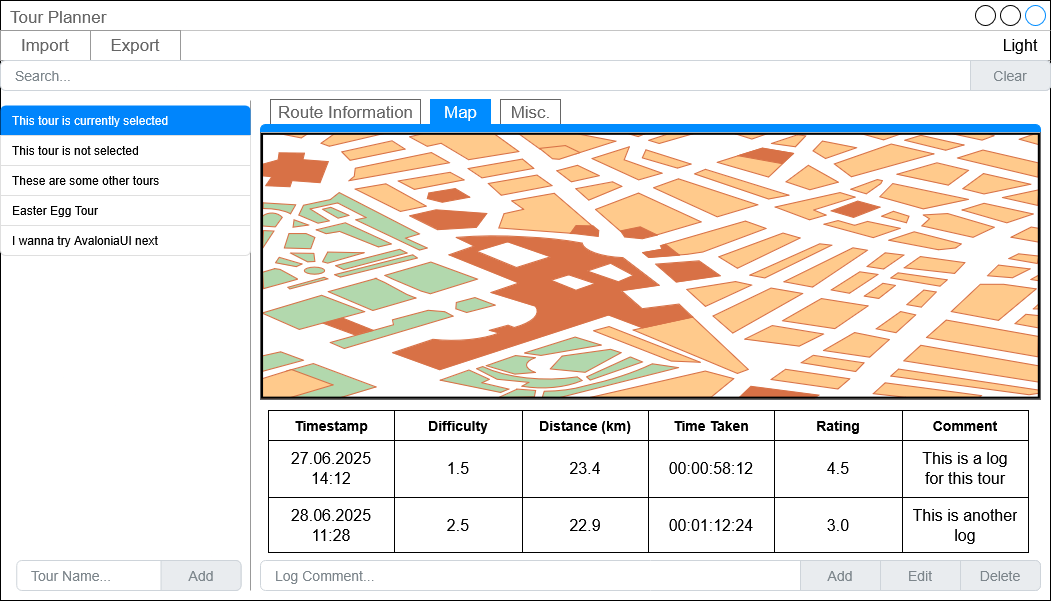

The diagram above was exported from draw.io. Its source (the exported page's mxGraphModel, read from the mxfile embedded in the PNG):
<mxGraphModel dx="1425" dy="786" grid="1" gridSize="10" guides="1" tooltips="1" connect="1" arrows="1" fold="1" page="1" pageScale="1" pageWidth="850" pageHeight="1100" math="0" shadow="0">
  <root>
    <mxCell id="0" />
    <mxCell id="1" parent="0" />
    <mxCell id="Vy3BLauwifYpFiC6LE89-1" value="Tour Planner" style="strokeWidth=1;shadow=0;dashed=0;align=center;html=1;shape=mxgraph.mockup.containers.window;align=left;verticalAlign=top;spacingLeft=8;strokeColor2=#008cff;strokeColor3=#c4c4c4;fontColor=#666666;mainText=;fontSize=17;labelBackgroundColor=none;whiteSpace=wrap;" vertex="1" parent="1">
      <mxGeometry x="60" y="240" width="1050" height="600" as="geometry" />
    </mxCell>
    <mxCell id="Vy3BLauwifYpFiC6LE89-7" value="" style="swimlane;shape=mxgraph.bootstrap.anchor;strokeColor=#999999;fillColor=#ffffff;fontColor=#666666;childLayout=stackLayout;horizontal=0;startSize=0;horizontalStack=1;resizeParent=1;resizeParentMax=0;resizeLast=0;collapsible=0;marginBottom=0;whiteSpace=wrap;html=1;" vertex="1" parent="1">
      <mxGeometry x="60" y="270" width="180" height="30" as="geometry" />
    </mxCell>
    <mxCell id="Vy3BLauwifYpFiC6LE89-8" value="Import" style="text;strokeColor=inherit;align=center;verticalAlign=middle;spacingLeft=10;spacingRight=10;overflow=hidden;points=[[0,0.5],[1,0.5]];portConstraint=eastwest;rotatable=0;whiteSpace=wrap;html=1;fillColor=inherit;fontColor=inherit;fontSize=17;" vertex="1" parent="Vy3BLauwifYpFiC6LE89-7">
      <mxGeometry width="90" height="30" as="geometry" />
    </mxCell>
    <mxCell id="Vy3BLauwifYpFiC6LE89-9" value="Export" style="text;strokeColor=inherit;align=center;verticalAlign=middle;spacingLeft=10;spacingRight=10;overflow=hidden;points=[[0,0.5],[1,0.5]];portConstraint=eastwest;rotatable=0;whiteSpace=wrap;html=1;fillColor=inherit;fontColor=inherit;fontSize=17;" vertex="1" parent="Vy3BLauwifYpFiC6LE89-7">
      <mxGeometry x="90" width="90" height="30" as="geometry" />
    </mxCell>
    <mxCell id="Vy3BLauwifYpFiC6LE89-14" value="" style="verticalLabelPosition=bottom;shadow=0;dashed=0;align=center;html=1;verticalAlign=top;strokeWidth=1;shape=mxgraph.mockup.markup.line;strokeColor=#999999;" vertex="1" parent="1">
      <mxGeometry x="240" y="290" width="870" height="20" as="geometry" />
    </mxCell>
    <mxCell id="Vy3BLauwifYpFiC6LE89-15" value="" style="shape=image;html=1;verticalAlign=top;verticalLabelPosition=bottom;labelBackgroundColor=#ffffff;imageAspect=0;aspect=fixed;image=https://cdn0.iconfinder.com/data/icons/phosphor-duotone-vol-3/256/toggle-left-duotone-128.png" vertex="1" parent="1">
      <mxGeometry x="1024" y="268.5" width="35" height="35" as="geometry" />
    </mxCell>
    <mxCell id="Vy3BLauwifYpFiC6LE89-16" value="&lt;font style=&quot;font-size: 16px;&quot;&gt;Light&lt;/font&gt;" style="text;html=1;align=center;verticalAlign=middle;whiteSpace=wrap;rounded=0;" vertex="1" parent="1">
      <mxGeometry x="1050" y="270" width="60" height="30" as="geometry" />
    </mxCell>
    <mxCell id="Vy3BLauwifYpFiC6LE89-22" value="Search..." style="html=1;shadow=0;dashed=0;shape=mxgraph.bootstrap.rrect;rSize=5;strokeColor=#CED4DA;html=1;whiteSpace=wrap;fillColor=#FFFFFF;fontColor=#7D868C;align=left;spacing=15;fontSize=14;strokeWidth=1;" vertex="1" parent="1">
      <mxGeometry x="60" y="300" width="1050" height="30" as="geometry" />
    </mxCell>
    <mxCell id="Vy3BLauwifYpFiC6LE89-25" value="&lt;div align=&quot;center&quot;&gt;Clear&lt;/div&gt;" style="html=1;shadow=0;dashed=0;shape=mxgraph.bootstrap.rightButton;strokeColor=#CED4DA;gradientColor=inherit;fontColor=inherit;fillColor=#E9ECEF;rSize=5;perimeter=none;whiteSpace=wrap;resizeHeight=1;fontSize=14;align=center;spacing=15;" vertex="1" parent="Vy3BLauwifYpFiC6LE89-22">
      <mxGeometry x="1" width="80" height="30" relative="1" as="geometry">
        <mxPoint x="-80" as="offset" />
      </mxGeometry>
    </mxCell>
    <mxCell id="Vy3BLauwifYpFiC6LE89-26" value="" style="verticalLabelPosition=bottom;shadow=0;dashed=0;align=center;html=1;verticalAlign=top;strokeWidth=1;shape=mxgraph.mockup.markup.line;strokeColor=#999999;direction=north;" vertex="1" parent="1">
      <mxGeometry x="300" y="340" width="20" height="490" as="geometry" />
    </mxCell>
    <mxCell id="Vy3BLauwifYpFiC6LE89-29" value="" style="verticalLabelPosition=bottom;shadow=0;dashed=0;align=center;html=1;verticalAlign=top;strokeWidth=1;shape=mxgraph.mockup.markup.line;strokeColor=#999999;" vertex="1" parent="1">
      <mxGeometry x="320" y="620" width="780" height="20" as="geometry" />
    </mxCell>
    <mxCell id="Vy3BLauwifYpFiC6LE89-34" value="" style="swimlane;fontStyle=0;childLayout=stackLayout;horizontal=1;startSize=0;horizontalStack=0;resizeParent=1;resizeParentMax=0;resizeLast=0;collapsible=0;marginBottom=0;whiteSpace=wrap;html=1;strokeColor=none;fillColor=none;" vertex="1" parent="1">
      <mxGeometry x="60" y="345" width="250" height="150" as="geometry" />
    </mxCell>
    <mxCell id="Vy3BLauwifYpFiC6LE89-35" value="This tour is currently selected" style="text;strokeColor=none;fillColor=#0085FC;align=left;verticalAlign=middle;spacingLeft=10;spacingRight=10;overflow=hidden;points=[[0,0.5],[1,0.5]];portConstraint=eastwest;rotatable=0;whiteSpace=wrap;html=1;shape=mxgraph.bootstrap.topButton;rSize=5;fontColor=#ffffff;" vertex="1" parent="Vy3BLauwifYpFiC6LE89-34">
      <mxGeometry width="250" height="30" as="geometry" />
    </mxCell>
    <mxCell id="Vy3BLauwifYpFiC6LE89-36" value="This tour is not selected" style="text;strokeColor=#DFDFDF;fillColor=#FFFFFF;align=left;verticalAlign=middle;spacingLeft=10;spacingRight=10;overflow=hidden;points=[[0,0.5],[1,0.5]];portConstraint=eastwest;rotatable=0;whiteSpace=wrap;html=1;rSize=5;fontColor=#000000;" vertex="1" parent="Vy3BLauwifYpFiC6LE89-34">
      <mxGeometry y="30" width="250" height="30" as="geometry" />
    </mxCell>
    <mxCell id="Vy3BLauwifYpFiC6LE89-37" value="These are some other tours" style="text;strokeColor=#DFDFDF;fillColor=#FFFFFF;align=left;verticalAlign=middle;spacingLeft=10;spacingRight=10;overflow=hidden;points=[[0,0.5],[1,0.5]];portConstraint=eastwest;rotatable=0;whiteSpace=wrap;html=1;rSize=5;fontColor=#000000;" vertex="1" parent="Vy3BLauwifYpFiC6LE89-34">
      <mxGeometry y="60" width="250" height="30" as="geometry" />
    </mxCell>
    <mxCell id="Vy3BLauwifYpFiC6LE89-38" value="Easter Egg Tour" style="text;strokeColor=#DFDFDF;fillColor=#FFFFFF;align=left;verticalAlign=middle;spacingLeft=10;spacingRight=10;overflow=hidden;points=[[0,0.5],[1,0.5]];portConstraint=eastwest;rotatable=0;whiteSpace=wrap;html=1;rSize=5;fontColor=#000000;" vertex="1" parent="Vy3BLauwifYpFiC6LE89-34">
      <mxGeometry y="90" width="250" height="30" as="geometry" />
    </mxCell>
    <mxCell id="Vy3BLauwifYpFiC6LE89-39" value="I wanna try AvaloniaUI next" style="text;strokeColor=#DFDFDF;fillColor=#FFFFFF;align=left;verticalAlign=middle;spacingLeft=10;spacingRight=10;overflow=hidden;points=[[0,0.5],[1,0.5]];portConstraint=eastwest;rotatable=0;whiteSpace=wrap;html=1;shape=mxgraph.bootstrap.bottomButton;rSize=5;fontColor=#000000;" vertex="1" parent="Vy3BLauwifYpFiC6LE89-34">
      <mxGeometry y="120" width="250" height="30" as="geometry" />
    </mxCell>
    <mxCell id="Vy3BLauwifYpFiC6LE89-42" value="" style="strokeWidth=1;shadow=0;dashed=0;align=center;html=1;shape=mxgraph.mockup.containers.marginRect2;rectMarginTop=32;strokeColor=#666666;gradientColor=none;whiteSpace=wrap;" vertex="1" parent="1">
      <mxGeometry x="320" y="339" width="780" height="300" as="geometry" />
    </mxCell>
    <mxCell id="Vy3BLauwifYpFiC6LE89-43" value="&lt;div&gt;Route Information&lt;/div&gt;" style="strokeColor=inherit;fillColor=inherit;gradientColor=inherit;strokeWidth=1;shadow=0;dashed=0;align=center;html=1;shape=mxgraph.mockup.containers.rrect;rSize=0;fontSize=17;fontColor=#666666;gradientColor=none;" vertex="1" parent="Vy3BLauwifYpFiC6LE89-42">
      <mxGeometry width="150" height="25" relative="1" as="geometry">
        <mxPoint x="10" as="offset" />
      </mxGeometry>
    </mxCell>
    <mxCell id="Vy3BLauwifYpFiC6LE89-44" value="Map" style="strokeWidth=1;shadow=0;dashed=0;align=center;html=1;shape=mxgraph.mockup.containers.rrect;rSize=0;fontSize=17;fontColor=#ffffff;strokeColor=#008cff;fillColor=#008cff;" vertex="1" parent="Vy3BLauwifYpFiC6LE89-42">
      <mxGeometry width="60" height="25" relative="1" as="geometry">
        <mxPoint x="170" as="offset" />
      </mxGeometry>
    </mxCell>
    <mxCell id="Vy3BLauwifYpFiC6LE89-45" value="Misc." style="strokeColor=inherit;fillColor=inherit;gradientColor=inherit;strokeWidth=1;shadow=0;dashed=0;align=center;html=1;shape=mxgraph.mockup.containers.rrect;rSize=0;fontSize=17;fontColor=#666666;gradientColor=none;" vertex="1" parent="Vy3BLauwifYpFiC6LE89-42">
      <mxGeometry width="60" height="25" relative="1" as="geometry">
        <mxPoint x="240" as="offset" />
      </mxGeometry>
    </mxCell>
    <mxCell id="Vy3BLauwifYpFiC6LE89-46" value="" style="strokeWidth=1;shadow=0;dashed=0;align=center;html=1;shape=mxgraph.mockup.containers.topButton;rSize=5;strokeColor=#008cff;fillColor=#008cff;gradientColor=none;resizeWidth=1;movable=0;deletable=1;" vertex="1" parent="Vy3BLauwifYpFiC6LE89-42">
      <mxGeometry width="780" height="7" relative="1" as="geometry">
        <mxPoint y="25" as="offset" />
      </mxGeometry>
    </mxCell>
    <mxCell id="Vy3BLauwifYpFiC6LE89-49" value="" style="verticalLabelPosition=bottom;shadow=0;dashed=0;align=center;html=1;verticalAlign=top;strokeWidth=1;shape=mxgraph.mockup.misc.map;" vertex="1" parent="Vy3BLauwifYpFiC6LE89-42">
      <mxGeometry x="1" y="34" width="780" height="265" as="geometry" />
    </mxCell>
    <mxCell id="Vy3BLauwifYpFiC6LE89-102" value="" style="shape=table;startSize=0;container=1;collapsible=0;childLayout=tableLayout;fontSize=16;" vertex="1" parent="1">
      <mxGeometry x="328" y="650" width="380" height="142" as="geometry" />
    </mxCell>
    <mxCell id="Vy3BLauwifYpFiC6LE89-103" value="" style="shape=tableRow;horizontal=0;startSize=0;swimlaneHead=0;swimlaneBody=0;strokeColor=inherit;top=0;left=0;bottom=0;right=0;collapsible=0;dropTarget=0;fillColor=none;points=[[0,0.5],[1,0.5]];portConstraint=eastwest;fontSize=16;" vertex="1" parent="Vy3BLauwifYpFiC6LE89-102">
      <mxGeometry width="380" height="30" as="geometry" />
    </mxCell>
    <mxCell id="Vy3BLauwifYpFiC6LE89-104" value="&lt;b&gt;&lt;font style=&quot;font-size: 14px;&quot;&gt;Timestamp&lt;/font&gt;&lt;/b&gt;" style="shape=partialRectangle;html=1;whiteSpace=wrap;connectable=0;strokeColor=inherit;overflow=hidden;fillColor=none;top=0;left=0;bottom=0;right=0;pointerEvents=1;fontSize=16;" vertex="1" parent="Vy3BLauwifYpFiC6LE89-103">
      <mxGeometry width="126" height="30" as="geometry">
        <mxRectangle width="126" height="30" as="alternateBounds" />
      </mxGeometry>
    </mxCell>
    <mxCell id="Vy3BLauwifYpFiC6LE89-105" value="&lt;b&gt;&lt;font style=&quot;font-size: 14px;&quot;&gt;Difficulty&lt;/font&gt;&lt;/b&gt;" style="shape=partialRectangle;html=1;whiteSpace=wrap;connectable=0;strokeColor=inherit;overflow=hidden;fillColor=none;top=0;left=0;bottom=0;right=0;pointerEvents=1;fontSize=16;" vertex="1" parent="Vy3BLauwifYpFiC6LE89-103">
      <mxGeometry x="126" width="128" height="30" as="geometry">
        <mxRectangle width="128" height="30" as="alternateBounds" />
      </mxGeometry>
    </mxCell>
    <mxCell id="Vy3BLauwifYpFiC6LE89-106" value="&lt;b&gt;&lt;font style=&quot;font-size: 14px;&quot;&gt;Distance (km)&lt;/font&gt;&lt;/b&gt;" style="shape=partialRectangle;html=1;whiteSpace=wrap;connectable=0;strokeColor=inherit;overflow=hidden;fillColor=none;top=0;left=0;bottom=0;right=0;pointerEvents=1;fontSize=16;" vertex="1" parent="Vy3BLauwifYpFiC6LE89-103">
      <mxGeometry x="254" width="126" height="30" as="geometry">
        <mxRectangle width="126" height="30" as="alternateBounds" />
      </mxGeometry>
    </mxCell>
    <mxCell id="Vy3BLauwifYpFiC6LE89-107" value="" style="shape=tableRow;horizontal=0;startSize=0;swimlaneHead=0;swimlaneBody=0;strokeColor=inherit;top=0;left=0;bottom=0;right=0;collapsible=0;dropTarget=0;fillColor=none;points=[[0,0.5],[1,0.5]];portConstraint=eastwest;fontSize=16;" vertex="1" parent="Vy3BLauwifYpFiC6LE89-102">
      <mxGeometry y="30" width="380" height="57" as="geometry" />
    </mxCell>
    <mxCell id="Vy3BLauwifYpFiC6LE89-108" value="&lt;div&gt;27.06.2025&lt;/div&gt;&lt;div&gt;14:12&lt;/div&gt;" style="shape=partialRectangle;html=1;whiteSpace=wrap;connectable=0;strokeColor=inherit;overflow=hidden;fillColor=none;top=0;left=0;bottom=0;right=0;pointerEvents=1;fontSize=16;" vertex="1" parent="Vy3BLauwifYpFiC6LE89-107">
      <mxGeometry width="126" height="57" as="geometry">
        <mxRectangle width="126" height="57" as="alternateBounds" />
      </mxGeometry>
    </mxCell>
    <mxCell id="Vy3BLauwifYpFiC6LE89-109" value="1.5" style="shape=partialRectangle;html=1;whiteSpace=wrap;connectable=0;strokeColor=inherit;overflow=hidden;fillColor=none;top=0;left=0;bottom=0;right=0;pointerEvents=1;fontSize=16;" vertex="1" parent="Vy3BLauwifYpFiC6LE89-107">
      <mxGeometry x="126" width="128" height="57" as="geometry">
        <mxRectangle width="128" height="57" as="alternateBounds" />
      </mxGeometry>
    </mxCell>
    <mxCell id="Vy3BLauwifYpFiC6LE89-110" value="23.4" style="shape=partialRectangle;html=1;whiteSpace=wrap;connectable=0;strokeColor=inherit;overflow=hidden;fillColor=none;top=0;left=0;bottom=0;right=0;pointerEvents=1;fontSize=16;" vertex="1" parent="Vy3BLauwifYpFiC6LE89-107">
      <mxGeometry x="254" width="126" height="57" as="geometry">
        <mxRectangle width="126" height="57" as="alternateBounds" />
      </mxGeometry>
    </mxCell>
    <mxCell id="Vy3BLauwifYpFiC6LE89-111" value="" style="shape=tableRow;horizontal=0;startSize=0;swimlaneHead=0;swimlaneBody=0;strokeColor=inherit;top=0;left=0;bottom=0;right=0;collapsible=0;dropTarget=0;fillColor=none;points=[[0,0.5],[1,0.5]];portConstraint=eastwest;fontSize=16;" vertex="1" parent="Vy3BLauwifYpFiC6LE89-102">
      <mxGeometry y="87" width="380" height="55" as="geometry" />
    </mxCell>
    <mxCell id="Vy3BLauwifYpFiC6LE89-112" value="&lt;div&gt;28.06.2025&lt;/div&gt;&lt;div&gt;11:28&lt;/div&gt;" style="shape=partialRectangle;html=1;whiteSpace=wrap;connectable=0;strokeColor=inherit;overflow=hidden;fillColor=none;top=0;left=0;bottom=0;right=0;pointerEvents=1;fontSize=16;" vertex="1" parent="Vy3BLauwifYpFiC6LE89-111">
      <mxGeometry width="126" height="55" as="geometry">
        <mxRectangle width="126" height="55" as="alternateBounds" />
      </mxGeometry>
    </mxCell>
    <mxCell id="Vy3BLauwifYpFiC6LE89-113" value="2.5" style="shape=partialRectangle;html=1;whiteSpace=wrap;connectable=0;strokeColor=inherit;overflow=hidden;fillColor=none;top=0;left=0;bottom=0;right=0;pointerEvents=1;fontSize=16;" vertex="1" parent="Vy3BLauwifYpFiC6LE89-111">
      <mxGeometry x="126" width="128" height="55" as="geometry">
        <mxRectangle width="128" height="55" as="alternateBounds" />
      </mxGeometry>
    </mxCell>
    <mxCell id="Vy3BLauwifYpFiC6LE89-114" value="22.9" style="shape=partialRectangle;html=1;whiteSpace=wrap;connectable=0;strokeColor=inherit;overflow=hidden;fillColor=none;top=0;left=0;bottom=0;right=0;pointerEvents=1;fontSize=16;" vertex="1" parent="Vy3BLauwifYpFiC6LE89-111">
      <mxGeometry x="254" width="126" height="55" as="geometry">
        <mxRectangle width="126" height="55" as="alternateBounds" />
      </mxGeometry>
    </mxCell>
    <mxCell id="Vy3BLauwifYpFiC6LE89-155" value="" style="shape=table;startSize=0;container=1;collapsible=0;childLayout=tableLayout;fontSize=16;" vertex="1" parent="1">
      <mxGeometry x="708" y="650" width="380" height="142" as="geometry" />
    </mxCell>
    <mxCell id="Vy3BLauwifYpFiC6LE89-156" value="" style="shape=tableRow;horizontal=0;startSize=0;swimlaneHead=0;swimlaneBody=0;strokeColor=inherit;top=0;left=0;bottom=0;right=0;collapsible=0;dropTarget=0;fillColor=none;points=[[0,0.5],[1,0.5]];portConstraint=eastwest;fontSize=16;" vertex="1" parent="Vy3BLauwifYpFiC6LE89-155">
      <mxGeometry width="380" height="30" as="geometry" />
    </mxCell>
    <mxCell id="Vy3BLauwifYpFiC6LE89-157" value="&lt;font style=&quot;font-size: 14px;&quot;&gt;&lt;b&gt;Time Taken&lt;/b&gt;&lt;/font&gt;" style="shape=partialRectangle;html=1;whiteSpace=wrap;connectable=0;strokeColor=inherit;overflow=hidden;fillColor=none;top=0;left=0;bottom=0;right=0;pointerEvents=1;fontSize=16;" vertex="1" parent="Vy3BLauwifYpFiC6LE89-156">
      <mxGeometry width="126" height="30" as="geometry">
        <mxRectangle width="126" height="30" as="alternateBounds" />
      </mxGeometry>
    </mxCell>
    <mxCell id="Vy3BLauwifYpFiC6LE89-158" value="&lt;font style=&quot;font-size: 14px;&quot;&gt;&lt;b&gt;&lt;font&gt;Rating&lt;/font&gt;&lt;/b&gt;&lt;/font&gt;" style="shape=partialRectangle;html=1;whiteSpace=wrap;connectable=0;strokeColor=inherit;overflow=hidden;fillColor=none;top=0;left=0;bottom=0;right=0;pointerEvents=1;fontSize=16;" vertex="1" parent="Vy3BLauwifYpFiC6LE89-156">
      <mxGeometry x="126" width="128" height="30" as="geometry">
        <mxRectangle width="128" height="30" as="alternateBounds" />
      </mxGeometry>
    </mxCell>
    <mxCell id="Vy3BLauwifYpFiC6LE89-159" value="&lt;b&gt;&lt;font style=&quot;font-size: 14px;&quot;&gt;Comment&lt;/font&gt;&lt;/b&gt;" style="shape=partialRectangle;html=1;whiteSpace=wrap;connectable=0;strokeColor=inherit;overflow=hidden;fillColor=none;top=0;left=0;bottom=0;right=0;pointerEvents=1;fontSize=16;" vertex="1" parent="Vy3BLauwifYpFiC6LE89-156">
      <mxGeometry x="254" width="126" height="30" as="geometry">
        <mxRectangle width="126" height="30" as="alternateBounds" />
      </mxGeometry>
    </mxCell>
    <mxCell id="Vy3BLauwifYpFiC6LE89-160" value="" style="shape=tableRow;horizontal=0;startSize=0;swimlaneHead=0;swimlaneBody=0;strokeColor=inherit;top=0;left=0;bottom=0;right=0;collapsible=0;dropTarget=0;fillColor=none;points=[[0,0.5],[1,0.5]];portConstraint=eastwest;fontSize=16;" vertex="1" parent="Vy3BLauwifYpFiC6LE89-155">
      <mxGeometry y="30" width="380" height="57" as="geometry" />
    </mxCell>
    <mxCell id="Vy3BLauwifYpFiC6LE89-161" value="00:00:58:12" style="shape=partialRectangle;html=1;whiteSpace=wrap;connectable=0;strokeColor=inherit;overflow=hidden;fillColor=none;top=0;left=0;bottom=0;right=0;pointerEvents=1;fontSize=16;" vertex="1" parent="Vy3BLauwifYpFiC6LE89-160">
      <mxGeometry width="126" height="57" as="geometry">
        <mxRectangle width="126" height="57" as="alternateBounds" />
      </mxGeometry>
    </mxCell>
    <mxCell id="Vy3BLauwifYpFiC6LE89-162" value="4.5" style="shape=partialRectangle;html=1;whiteSpace=wrap;connectable=0;strokeColor=inherit;overflow=hidden;fillColor=none;top=0;left=0;bottom=0;right=0;pointerEvents=1;fontSize=16;" vertex="1" parent="Vy3BLauwifYpFiC6LE89-160">
      <mxGeometry x="126" width="128" height="57" as="geometry">
        <mxRectangle width="128" height="57" as="alternateBounds" />
      </mxGeometry>
    </mxCell>
    <mxCell id="Vy3BLauwifYpFiC6LE89-163" value="&lt;div&gt;This is a log&lt;/div&gt;&lt;div&gt;for this tour&lt;/div&gt;" style="shape=partialRectangle;html=1;whiteSpace=wrap;connectable=0;strokeColor=inherit;overflow=hidden;fillColor=none;top=0;left=0;bottom=0;right=0;pointerEvents=1;fontSize=16;" vertex="1" parent="Vy3BLauwifYpFiC6LE89-160">
      <mxGeometry x="254" width="126" height="57" as="geometry">
        <mxRectangle width="126" height="57" as="alternateBounds" />
      </mxGeometry>
    </mxCell>
    <mxCell id="Vy3BLauwifYpFiC6LE89-164" value="" style="shape=tableRow;horizontal=0;startSize=0;swimlaneHead=0;swimlaneBody=0;strokeColor=inherit;top=0;left=0;bottom=0;right=0;collapsible=0;dropTarget=0;fillColor=none;points=[[0,0.5],[1,0.5]];portConstraint=eastwest;fontSize=16;" vertex="1" parent="Vy3BLauwifYpFiC6LE89-155">
      <mxGeometry y="87" width="380" height="55" as="geometry" />
    </mxCell>
    <mxCell id="Vy3BLauwifYpFiC6LE89-165" value="00:01:12:24" style="shape=partialRectangle;html=1;whiteSpace=wrap;connectable=0;strokeColor=inherit;overflow=hidden;fillColor=none;top=0;left=0;bottom=0;right=0;pointerEvents=1;fontSize=16;" vertex="1" parent="Vy3BLauwifYpFiC6LE89-164">
      <mxGeometry width="126" height="55" as="geometry">
        <mxRectangle width="126" height="55" as="alternateBounds" />
      </mxGeometry>
    </mxCell>
    <mxCell id="Vy3BLauwifYpFiC6LE89-166" value="3.0" style="shape=partialRectangle;html=1;whiteSpace=wrap;connectable=0;strokeColor=inherit;overflow=hidden;fillColor=none;top=0;left=0;bottom=0;right=0;pointerEvents=1;fontSize=16;" vertex="1" parent="Vy3BLauwifYpFiC6LE89-164">
      <mxGeometry x="126" width="128" height="55" as="geometry">
        <mxRectangle width="128" height="55" as="alternateBounds" />
      </mxGeometry>
    </mxCell>
    <mxCell id="Vy3BLauwifYpFiC6LE89-167" value="&lt;div&gt;This is another&lt;/div&gt;&lt;div&gt;log&lt;/div&gt;" style="shape=partialRectangle;html=1;whiteSpace=wrap;connectable=0;strokeColor=inherit;overflow=hidden;fillColor=none;top=0;left=0;bottom=0;right=0;pointerEvents=1;fontSize=16;" vertex="1" parent="Vy3BLauwifYpFiC6LE89-164">
      <mxGeometry x="254" width="126" height="55" as="geometry">
        <mxRectangle width="126" height="55" as="alternateBounds" />
      </mxGeometry>
    </mxCell>
    <mxCell id="Vy3BLauwifYpFiC6LE89-171" value="Log Comment..." style="html=1;shadow=0;dashed=0;shape=mxgraph.bootstrap.rrect;rSize=5;strokeColor=#CED4DA;html=1;whiteSpace=wrap;fillColor=#FFFFFF;fontColor=#7D868C;align=left;spacing=15;fontSize=14;" vertex="1" parent="1">
      <mxGeometry x="320" y="800" width="780" height="30" as="geometry" />
    </mxCell>
    <mxCell id="Vy3BLauwifYpFiC6LE89-172" value="&lt;div align=&quot;center&quot;&gt;Delete&lt;/div&gt;" style="html=1;shadow=0;dashed=0;shape=mxgraph.bootstrap.rightButton;strokeColor=#CED4DA;gradientColor=inherit;fontColor=inherit;fillColor=#E9ECEF;rSize=5;perimeter=none;whiteSpace=wrap;resizeHeight=1;fontSize=14;align=center;spacing=15;" vertex="1" parent="Vy3BLauwifYpFiC6LE89-171">
      <mxGeometry x="1" width="80" height="30" relative="1" as="geometry">
        <mxPoint x="-80" as="offset" />
      </mxGeometry>
    </mxCell>
    <mxCell id="Vy3BLauwifYpFiC6LE89-173" value="&lt;div align=&quot;center&quot;&gt;Edit&lt;/div&gt;" style="html=1;shadow=0;dashed=0;strokeColor=#CED4DA;gradientColor=inherit;fontColor=inherit;fillColor=#E9ECEF;perimeter=none;whiteSpace=wrap;resizeHeight=1;fontSize=14;align=center;spacing=15;" vertex="1" parent="Vy3BLauwifYpFiC6LE89-171">
      <mxGeometry x="1" width="80" height="30" relative="1" as="geometry">
        <mxPoint x="-160" as="offset" />
      </mxGeometry>
    </mxCell>
    <mxCell id="Vy3BLauwifYpFiC6LE89-176" value="Tour Name..." style="html=1;shadow=0;dashed=0;shape=mxgraph.bootstrap.rrect;rSize=5;strokeColor=#CED4DA;html=1;whiteSpace=wrap;fillColor=#FFFFFF;fontColor=#7D868C;align=left;spacing=15;fontSize=14;strokeWidth=1;" vertex="1" parent="Vy3BLauwifYpFiC6LE89-171">
      <mxGeometry x="-243.75" width="224.25" height="30" as="geometry" />
    </mxCell>
    <mxCell id="Vy3BLauwifYpFiC6LE89-177" value="Add" style="html=1;shadow=0;dashed=0;shape=mxgraph.bootstrap.rightButton;strokeColor=#CED4DA;gradientColor=inherit;fontColor=inherit;fillColor=#E9ECEF;rSize=5;perimeter=none;whiteSpace=wrap;resizeHeight=1;fontSize=14;align=center;spacing=15;" vertex="1" parent="Vy3BLauwifYpFiC6LE89-176">
      <mxGeometry x="1" width="80" height="30" relative="1" as="geometry">
        <mxPoint x="-80" as="offset" />
      </mxGeometry>
    </mxCell>
    <mxCell id="Vy3BLauwifYpFiC6LE89-178" value="Add" style="html=1;shadow=0;dashed=0;strokeColor=#CED4DA;gradientColor=inherit;fontColor=inherit;fillColor=#E9ECEF;perimeter=none;whiteSpace=wrap;resizeHeight=1;fontSize=14;align=center;spacing=15;" vertex="1" parent="Vy3BLauwifYpFiC6LE89-171">
      <mxGeometry x="540" width="80" height="30" as="geometry" />
    </mxCell>
  </root>
</mxGraphModel>